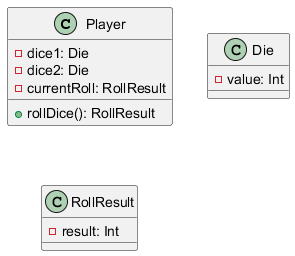

The diagram above was rendered by PlantUML. Its source (embedded in the PNG):
@startuml
   class Player {
       - dice1: Die
       - dice2: Die
       - currentRoll: RollResult

       + rollDice(): RollResult
   }

   class Die {
       - value: Int

   }

   class RollResult {
       - result: Int
   }
   @enduml